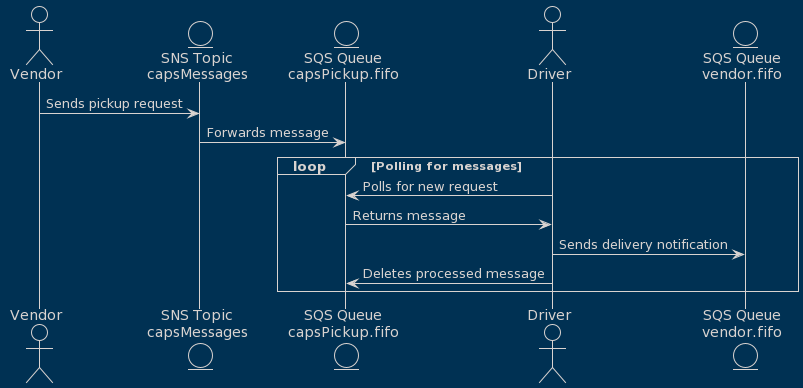

The diagram above was rendered by PlantUML. Its source (embedded in the PNG):
@startuml
!theme blueprint
actor Vendor
entity "SNS Topic\ncapsMessages" as SNS
entity "SQS Queue\ncapsPickup.fifo" as PickupQueue
actor Driver
entity "SQS Queue\nvendor.fifo" as VendorQueue

Vendor -> SNS: Sends pickup request
SNS -> PickupQueue: Forwards message
loop Polling for messages
    Driver -> PickupQueue: Polls for new request
    PickupQueue -> Driver: Returns message
    Driver -> VendorQueue: Sends delivery notification
    Driver -> PickupQueue: Deletes processed message
end
@enduml